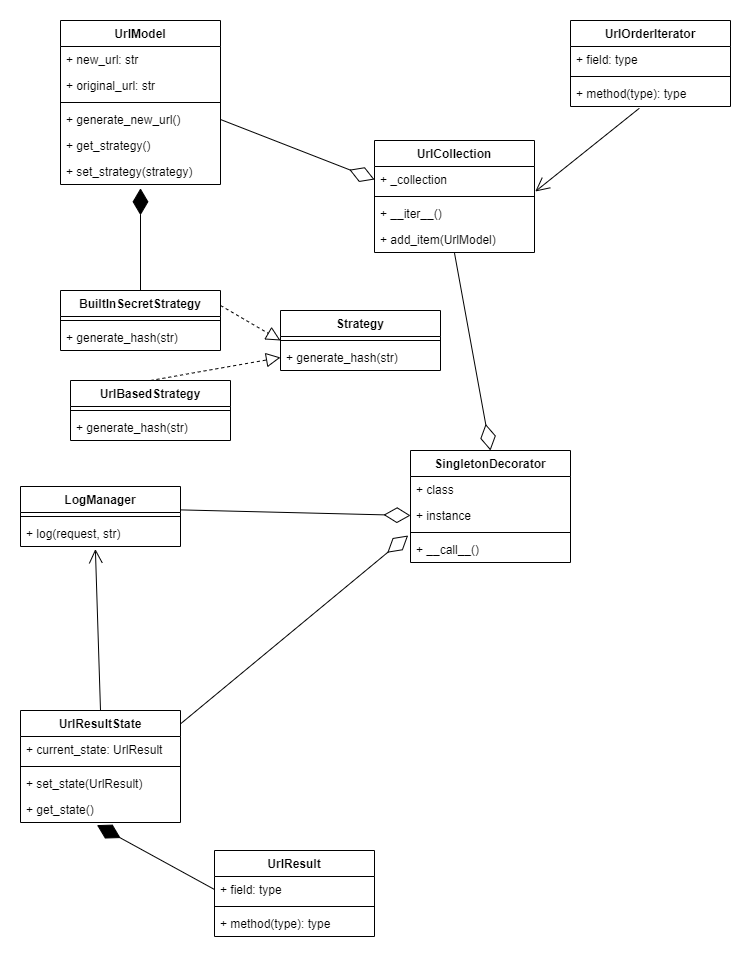

The diagram above was exported from draw.io. Its source (the exported page's mxGraphModel, read from the mxfile embedded in the PNG):
<mxGraphModel dx="1038" dy="539" grid="1" gridSize="10" guides="1" tooltips="1" connect="1" arrows="1" fold="1" page="1" pageScale="1" pageWidth="827" pageHeight="1169" math="0" shadow="0">
  <root>
    <mxCell id="0" />
    <mxCell id="1" parent="0" />
    <mxCell id="itfyNMv79p_GtWMHx4a9-1" value="UrlModel" style="swimlane;fontStyle=1;align=center;verticalAlign=top;childLayout=stackLayout;horizontal=1;startSize=26;horizontalStack=0;resizeParent=1;resizeParentMax=0;resizeLast=0;collapsible=1;marginBottom=0;" vertex="1" parent="1">
      <mxGeometry x="100" y="60" width="160" height="164" as="geometry" />
    </mxCell>
    <mxCell id="itfyNMv79p_GtWMHx4a9-2" value="+ new_url: str" style="text;strokeColor=none;fillColor=none;align=left;verticalAlign=top;spacingLeft=4;spacingRight=4;overflow=hidden;rotatable=0;points=[[0,0.5],[1,0.5]];portConstraint=eastwest;" vertex="1" parent="itfyNMv79p_GtWMHx4a9-1">
      <mxGeometry y="26" width="160" height="26" as="geometry" />
    </mxCell>
    <mxCell id="itfyNMv79p_GtWMHx4a9-5" value="+ original_url: str" style="text;strokeColor=none;fillColor=none;align=left;verticalAlign=top;spacingLeft=4;spacingRight=4;overflow=hidden;rotatable=0;points=[[0,0.5],[1,0.5]];portConstraint=eastwest;" vertex="1" parent="itfyNMv79p_GtWMHx4a9-1">
      <mxGeometry y="52" width="160" height="26" as="geometry" />
    </mxCell>
    <mxCell id="itfyNMv79p_GtWMHx4a9-3" value="" style="line;strokeWidth=1;fillColor=none;align=left;verticalAlign=middle;spacingTop=-1;spacingLeft=3;spacingRight=3;rotatable=0;labelPosition=right;points=[];portConstraint=eastwest;strokeColor=inherit;" vertex="1" parent="itfyNMv79p_GtWMHx4a9-1">
      <mxGeometry y="78" width="160" height="8" as="geometry" />
    </mxCell>
    <mxCell id="itfyNMv79p_GtWMHx4a9-4" value="+ generate_new_url()" style="text;strokeColor=none;fillColor=none;align=left;verticalAlign=top;spacingLeft=4;spacingRight=4;overflow=hidden;rotatable=0;points=[[0,0.5],[1,0.5]];portConstraint=eastwest;" vertex="1" parent="itfyNMv79p_GtWMHx4a9-1">
      <mxGeometry y="86" width="160" height="26" as="geometry" />
    </mxCell>
    <mxCell id="itfyNMv79p_GtWMHx4a9-6" value="+ get_strategy()" style="text;strokeColor=none;fillColor=none;align=left;verticalAlign=top;spacingLeft=4;spacingRight=4;overflow=hidden;rotatable=0;points=[[0,0.5],[1,0.5]];portConstraint=eastwest;" vertex="1" parent="itfyNMv79p_GtWMHx4a9-1">
      <mxGeometry y="112" width="160" height="26" as="geometry" />
    </mxCell>
    <mxCell id="itfyNMv79p_GtWMHx4a9-7" value="+ set_strategy(strategy)" style="text;strokeColor=none;fillColor=none;align=left;verticalAlign=top;spacingLeft=4;spacingRight=4;overflow=hidden;rotatable=0;points=[[0,0.5],[1,0.5]];portConstraint=eastwest;" vertex="1" parent="itfyNMv79p_GtWMHx4a9-1">
      <mxGeometry y="138" width="160" height="26" as="geometry" />
    </mxCell>
    <mxCell id="itfyNMv79p_GtWMHx4a9-9" value="BuiltInSecretStrategy" style="swimlane;fontStyle=1;align=center;verticalAlign=top;childLayout=stackLayout;horizontal=1;startSize=26;horizontalStack=0;resizeParent=1;resizeParentMax=0;resizeLast=0;collapsible=1;marginBottom=0;" vertex="1" parent="1">
      <mxGeometry x="100" y="330" width="160" height="60" as="geometry" />
    </mxCell>
    <mxCell id="itfyNMv79p_GtWMHx4a9-11" value="" style="line;strokeWidth=1;fillColor=none;align=left;verticalAlign=middle;spacingTop=-1;spacingLeft=3;spacingRight=3;rotatable=0;labelPosition=right;points=[];portConstraint=eastwest;strokeColor=inherit;" vertex="1" parent="itfyNMv79p_GtWMHx4a9-9">
      <mxGeometry y="26" width="160" height="8" as="geometry" />
    </mxCell>
    <mxCell id="itfyNMv79p_GtWMHx4a9-12" value="+ generate_hash(str)" style="text;strokeColor=none;fillColor=none;align=left;verticalAlign=top;spacingLeft=4;spacingRight=4;overflow=hidden;rotatable=0;points=[[0,0.5],[1,0.5]];portConstraint=eastwest;" vertex="1" parent="itfyNMv79p_GtWMHx4a9-9">
      <mxGeometry y="34" width="160" height="26" as="geometry" />
    </mxCell>
    <mxCell id="itfyNMv79p_GtWMHx4a9-15" value="Strategy" style="swimlane;fontStyle=1;align=center;verticalAlign=top;childLayout=stackLayout;horizontal=1;startSize=26;horizontalStack=0;resizeParent=1;resizeParentMax=0;resizeLast=0;collapsible=1;marginBottom=0;" vertex="1" parent="1">
      <mxGeometry x="320" y="350" width="160" height="60" as="geometry" />
    </mxCell>
    <mxCell id="itfyNMv79p_GtWMHx4a9-17" value="" style="line;strokeWidth=1;fillColor=none;align=left;verticalAlign=middle;spacingTop=-1;spacingLeft=3;spacingRight=3;rotatable=0;labelPosition=right;points=[];portConstraint=eastwest;strokeColor=inherit;" vertex="1" parent="itfyNMv79p_GtWMHx4a9-15">
      <mxGeometry y="26" width="160" height="8" as="geometry" />
    </mxCell>
    <mxCell id="itfyNMv79p_GtWMHx4a9-18" value="+ generate_hash(str)" style="text;strokeColor=none;fillColor=none;align=left;verticalAlign=top;spacingLeft=4;spacingRight=4;overflow=hidden;rotatable=0;points=[[0,0.5],[1,0.5]];portConstraint=eastwest;" vertex="1" parent="itfyNMv79p_GtWMHx4a9-15">
      <mxGeometry y="34" width="160" height="26" as="geometry" />
    </mxCell>
    <mxCell id="itfyNMv79p_GtWMHx4a9-19" value="UrlBasedStrategy" style="swimlane;fontStyle=1;align=center;verticalAlign=top;childLayout=stackLayout;horizontal=1;startSize=26;horizontalStack=0;resizeParent=1;resizeParentMax=0;resizeLast=0;collapsible=1;marginBottom=0;" vertex="1" parent="1">
      <mxGeometry x="110" y="420" width="160" height="60" as="geometry" />
    </mxCell>
    <mxCell id="itfyNMv79p_GtWMHx4a9-20" value="" style="line;strokeWidth=1;fillColor=none;align=left;verticalAlign=middle;spacingTop=-1;spacingLeft=3;spacingRight=3;rotatable=0;labelPosition=right;points=[];portConstraint=eastwest;strokeColor=inherit;" vertex="1" parent="itfyNMv79p_GtWMHx4a9-19">
      <mxGeometry y="26" width="160" height="8" as="geometry" />
    </mxCell>
    <mxCell id="itfyNMv79p_GtWMHx4a9-21" value="+ generate_hash(str)" style="text;strokeColor=none;fillColor=none;align=left;verticalAlign=top;spacingLeft=4;spacingRight=4;overflow=hidden;rotatable=0;points=[[0,0.5],[1,0.5]];portConstraint=eastwest;" vertex="1" parent="itfyNMv79p_GtWMHx4a9-19">
      <mxGeometry y="34" width="160" height="26" as="geometry" />
    </mxCell>
    <mxCell id="itfyNMv79p_GtWMHx4a9-24" value="" style="endArrow=block;dashed=1;endFill=0;endSize=12;html=1;rounded=0;entryX=0;entryY=0.5;entryDx=0;entryDy=0;exitX=0.5;exitY=0;exitDx=0;exitDy=0;" edge="1" parent="1" source="itfyNMv79p_GtWMHx4a9-19" target="itfyNMv79p_GtWMHx4a9-18">
      <mxGeometry width="160" relative="1" as="geometry">
        <mxPoint x="160" y="450" as="sourcePoint" />
        <mxPoint x="320" y="450" as="targetPoint" />
      </mxGeometry>
    </mxCell>
    <mxCell id="itfyNMv79p_GtWMHx4a9-25" value="" style="endArrow=block;dashed=1;endFill=0;endSize=12;html=1;rounded=0;entryX=0;entryY=0.5;entryDx=0;entryDy=0;exitX=1;exitY=0.25;exitDx=0;exitDy=0;" edge="1" parent="1" source="itfyNMv79p_GtWMHx4a9-9" target="itfyNMv79p_GtWMHx4a9-15">
      <mxGeometry width="160" relative="1" as="geometry">
        <mxPoint x="260" y="360" as="sourcePoint" />
        <mxPoint x="452.0799999999999" y="237.79600000000005" as="targetPoint" />
      </mxGeometry>
    </mxCell>
    <mxCell id="itfyNMv79p_GtWMHx4a9-26" value="" style="endArrow=diamondThin;endFill=1;endSize=24;html=1;rounded=0;entryX=0.5;entryY=1.146;entryDx=0;entryDy=0;entryPerimeter=0;exitX=0.5;exitY=0;exitDx=0;exitDy=0;" edge="1" parent="1" source="itfyNMv79p_GtWMHx4a9-9" target="itfyNMv79p_GtWMHx4a9-7">
      <mxGeometry width="160" relative="1" as="geometry">
        <mxPoint x="200" y="330" as="sourcePoint" />
        <mxPoint x="260" y="270" as="targetPoint" />
      </mxGeometry>
    </mxCell>
    <mxCell id="itfyNMv79p_GtWMHx4a9-27" value="SingletonDecorator" style="swimlane;fontStyle=1;align=center;verticalAlign=top;childLayout=stackLayout;horizontal=1;startSize=26;horizontalStack=0;resizeParent=1;resizeParentMax=0;resizeLast=0;collapsible=1;marginBottom=0;" vertex="1" parent="1">
      <mxGeometry x="450" y="490" width="160" height="112" as="geometry" />
    </mxCell>
    <mxCell id="itfyNMv79p_GtWMHx4a9-28" value="+ class&#10;" style="text;strokeColor=none;fillColor=none;align=left;verticalAlign=top;spacingLeft=4;spacingRight=4;overflow=hidden;rotatable=0;points=[[0,0.5],[1,0.5]];portConstraint=eastwest;" vertex="1" parent="itfyNMv79p_GtWMHx4a9-27">
      <mxGeometry y="26" width="160" height="26" as="geometry" />
    </mxCell>
    <mxCell id="itfyNMv79p_GtWMHx4a9-31" value="+ instance&#10;" style="text;strokeColor=none;fillColor=none;align=left;verticalAlign=top;spacingLeft=4;spacingRight=4;overflow=hidden;rotatable=0;points=[[0,0.5],[1,0.5]];portConstraint=eastwest;" vertex="1" parent="itfyNMv79p_GtWMHx4a9-27">
      <mxGeometry y="52" width="160" height="26" as="geometry" />
    </mxCell>
    <mxCell id="itfyNMv79p_GtWMHx4a9-29" value="" style="line;strokeWidth=1;fillColor=none;align=left;verticalAlign=middle;spacingTop=-1;spacingLeft=3;spacingRight=3;rotatable=0;labelPosition=right;points=[];portConstraint=eastwest;strokeColor=inherit;" vertex="1" parent="itfyNMv79p_GtWMHx4a9-27">
      <mxGeometry y="78" width="160" height="8" as="geometry" />
    </mxCell>
    <mxCell id="itfyNMv79p_GtWMHx4a9-30" value="+ __call__()" style="text;strokeColor=none;fillColor=none;align=left;verticalAlign=top;spacingLeft=4;spacingRight=4;overflow=hidden;rotatable=0;points=[[0,0.5],[1,0.5]];portConstraint=eastwest;" vertex="1" parent="itfyNMv79p_GtWMHx4a9-27">
      <mxGeometry y="86" width="160" height="26" as="geometry" />
    </mxCell>
    <mxCell id="itfyNMv79p_GtWMHx4a9-32" value="LogManager" style="swimlane;fontStyle=1;align=center;verticalAlign=top;childLayout=stackLayout;horizontal=1;startSize=26;horizontalStack=0;resizeParent=1;resizeParentMax=0;resizeLast=0;collapsible=1;marginBottom=0;" vertex="1" parent="1">
      <mxGeometry x="60" y="526" width="160" height="60" as="geometry" />
    </mxCell>
    <mxCell id="itfyNMv79p_GtWMHx4a9-34" value="" style="line;strokeWidth=1;fillColor=none;align=left;verticalAlign=middle;spacingTop=-1;spacingLeft=3;spacingRight=3;rotatable=0;labelPosition=right;points=[];portConstraint=eastwest;strokeColor=inherit;" vertex="1" parent="itfyNMv79p_GtWMHx4a9-32">
      <mxGeometry y="26" width="160" height="8" as="geometry" />
    </mxCell>
    <mxCell id="itfyNMv79p_GtWMHx4a9-35" value="+ log(request, str)" style="text;strokeColor=none;fillColor=none;align=left;verticalAlign=top;spacingLeft=4;spacingRight=4;overflow=hidden;rotatable=0;points=[[0,0.5],[1,0.5]];portConstraint=eastwest;" vertex="1" parent="itfyNMv79p_GtWMHx4a9-32">
      <mxGeometry y="34" width="160" height="26" as="geometry" />
    </mxCell>
    <mxCell id="itfyNMv79p_GtWMHx4a9-40" value="" style="endArrow=diamondThin;endFill=0;endSize=24;html=1;rounded=0;exitX=1.003;exitY=0.39;exitDx=0;exitDy=0;exitPerimeter=0;entryX=0;entryY=0.5;entryDx=0;entryDy=0;" edge="1" parent="1" source="itfyNMv79p_GtWMHx4a9-32" target="itfyNMv79p_GtWMHx4a9-31">
      <mxGeometry width="160" relative="1" as="geometry">
        <mxPoint x="260" y="560" as="sourcePoint" />
        <mxPoint x="380" y="660" as="targetPoint" />
      </mxGeometry>
    </mxCell>
    <mxCell id="itfyNMv79p_GtWMHx4a9-41" value="UrlResultState" style="swimlane;fontStyle=1;align=center;verticalAlign=top;childLayout=stackLayout;horizontal=1;startSize=26;horizontalStack=0;resizeParent=1;resizeParentMax=0;resizeLast=0;collapsible=1;marginBottom=0;" vertex="1" parent="1">
      <mxGeometry x="60" y="750" width="160" height="112" as="geometry" />
    </mxCell>
    <mxCell id="itfyNMv79p_GtWMHx4a9-42" value="+ current_state: UrlResult" style="text;strokeColor=none;fillColor=none;align=left;verticalAlign=top;spacingLeft=4;spacingRight=4;overflow=hidden;rotatable=0;points=[[0,0.5],[1,0.5]];portConstraint=eastwest;" vertex="1" parent="itfyNMv79p_GtWMHx4a9-41">
      <mxGeometry y="26" width="160" height="26" as="geometry" />
    </mxCell>
    <mxCell id="itfyNMv79p_GtWMHx4a9-43" value="" style="line;strokeWidth=1;fillColor=none;align=left;verticalAlign=middle;spacingTop=-1;spacingLeft=3;spacingRight=3;rotatable=0;labelPosition=right;points=[];portConstraint=eastwest;strokeColor=inherit;" vertex="1" parent="itfyNMv79p_GtWMHx4a9-41">
      <mxGeometry y="52" width="160" height="8" as="geometry" />
    </mxCell>
    <mxCell id="itfyNMv79p_GtWMHx4a9-44" value="+ set_state(UrlResult)" style="text;strokeColor=none;fillColor=none;align=left;verticalAlign=top;spacingLeft=4;spacingRight=4;overflow=hidden;rotatable=0;points=[[0,0.5],[1,0.5]];portConstraint=eastwest;" vertex="1" parent="itfyNMv79p_GtWMHx4a9-41">
      <mxGeometry y="60" width="160" height="26" as="geometry" />
    </mxCell>
    <mxCell id="itfyNMv79p_GtWMHx4a9-45" value="+ get_state()" style="text;strokeColor=none;fillColor=none;align=left;verticalAlign=top;spacingLeft=4;spacingRight=4;overflow=hidden;rotatable=0;points=[[0,0.5],[1,0.5]];portConstraint=eastwest;" vertex="1" parent="itfyNMv79p_GtWMHx4a9-41">
      <mxGeometry y="86" width="160" height="26" as="geometry" />
    </mxCell>
    <mxCell id="itfyNMv79p_GtWMHx4a9-50" value="" style="endArrow=open;endFill=1;endSize=12;html=1;rounded=0;entryX=0.468;entryY=1.1;entryDx=0;entryDy=0;entryPerimeter=0;exitX=0.5;exitY=0;exitDx=0;exitDy=0;" edge="1" parent="1" source="itfyNMv79p_GtWMHx4a9-41" target="itfyNMv79p_GtWMHx4a9-35">
      <mxGeometry width="160" relative="1" as="geometry">
        <mxPoint x="120" y="660" as="sourcePoint" />
        <mxPoint x="280" y="660" as="targetPoint" />
      </mxGeometry>
    </mxCell>
    <mxCell id="itfyNMv79p_GtWMHx4a9-51" value="" style="endArrow=diamondThin;endFill=0;endSize=24;html=1;rounded=0;exitX=1.003;exitY=0.116;exitDx=0;exitDy=0;exitPerimeter=0;entryX=-0.015;entryY=-0.038;entryDx=0;entryDy=0;entryPerimeter=0;" edge="1" parent="1" source="itfyNMv79p_GtWMHx4a9-41" target="itfyNMv79p_GtWMHx4a9-30">
      <mxGeometry width="160" relative="1" as="geometry">
        <mxPoint x="310" y="780" as="sourcePoint" />
        <mxPoint x="470" y="780" as="targetPoint" />
      </mxGeometry>
    </mxCell>
    <mxCell id="itfyNMv79p_GtWMHx4a9-52" value="UrlResult" style="swimlane;fontStyle=1;align=center;verticalAlign=top;childLayout=stackLayout;horizontal=1;startSize=26;horizontalStack=0;resizeParent=1;resizeParentMax=0;resizeLast=0;collapsible=1;marginBottom=0;" vertex="1" parent="1">
      <mxGeometry x="254" y="890" width="160" height="86" as="geometry" />
    </mxCell>
    <mxCell id="itfyNMv79p_GtWMHx4a9-53" value="+ field: type" style="text;strokeColor=none;fillColor=none;align=left;verticalAlign=top;spacingLeft=4;spacingRight=4;overflow=hidden;rotatable=0;points=[[0,0.5],[1,0.5]];portConstraint=eastwest;" vertex="1" parent="itfyNMv79p_GtWMHx4a9-52">
      <mxGeometry y="26" width="160" height="26" as="geometry" />
    </mxCell>
    <mxCell id="itfyNMv79p_GtWMHx4a9-54" value="" style="line;strokeWidth=1;fillColor=none;align=left;verticalAlign=middle;spacingTop=-1;spacingLeft=3;spacingRight=3;rotatable=0;labelPosition=right;points=[];portConstraint=eastwest;strokeColor=inherit;" vertex="1" parent="itfyNMv79p_GtWMHx4a9-52">
      <mxGeometry y="52" width="160" height="8" as="geometry" />
    </mxCell>
    <mxCell id="itfyNMv79p_GtWMHx4a9-55" value="+ method(type): type" style="text;strokeColor=none;fillColor=none;align=left;verticalAlign=top;spacingLeft=4;spacingRight=4;overflow=hidden;rotatable=0;points=[[0,0.5],[1,0.5]];portConstraint=eastwest;" vertex="1" parent="itfyNMv79p_GtWMHx4a9-52">
      <mxGeometry y="60" width="160" height="26" as="geometry" />
    </mxCell>
    <mxCell id="itfyNMv79p_GtWMHx4a9-57" value="" style="endArrow=diamondThin;endFill=1;endSize=24;html=1;rounded=0;entryX=0.478;entryY=1.1;entryDx=0;entryDy=0;entryPerimeter=0;exitX=0;exitY=0.5;exitDx=0;exitDy=0;" edge="1" parent="1" source="itfyNMv79p_GtWMHx4a9-53" target="itfyNMv79p_GtWMHx4a9-45">
      <mxGeometry width="160" relative="1" as="geometry">
        <mxPoint x="100" y="980" as="sourcePoint" />
        <mxPoint x="260" y="980" as="targetPoint" />
      </mxGeometry>
    </mxCell>
    <mxCell id="itfyNMv79p_GtWMHx4a9-58" value="UrlOrderIterator" style="swimlane;fontStyle=1;align=center;verticalAlign=top;childLayout=stackLayout;horizontal=1;startSize=26;horizontalStack=0;resizeParent=1;resizeParentMax=0;resizeLast=0;collapsible=1;marginBottom=0;" vertex="1" parent="1">
      <mxGeometry x="610" y="60" width="160" height="86" as="geometry" />
    </mxCell>
    <mxCell id="itfyNMv79p_GtWMHx4a9-59" value="+ field: type" style="text;strokeColor=none;fillColor=none;align=left;verticalAlign=top;spacingLeft=4;spacingRight=4;overflow=hidden;rotatable=0;points=[[0,0.5],[1,0.5]];portConstraint=eastwest;" vertex="1" parent="itfyNMv79p_GtWMHx4a9-58">
      <mxGeometry y="26" width="160" height="26" as="geometry" />
    </mxCell>
    <mxCell id="itfyNMv79p_GtWMHx4a9-60" value="" style="line;strokeWidth=1;fillColor=none;align=left;verticalAlign=middle;spacingTop=-1;spacingLeft=3;spacingRight=3;rotatable=0;labelPosition=right;points=[];portConstraint=eastwest;strokeColor=inherit;" vertex="1" parent="itfyNMv79p_GtWMHx4a9-58">
      <mxGeometry y="52" width="160" height="8" as="geometry" />
    </mxCell>
    <mxCell id="itfyNMv79p_GtWMHx4a9-61" value="+ method(type): type" style="text;strokeColor=none;fillColor=none;align=left;verticalAlign=top;spacingLeft=4;spacingRight=4;overflow=hidden;rotatable=0;points=[[0,0.5],[1,0.5]];portConstraint=eastwest;" vertex="1" parent="itfyNMv79p_GtWMHx4a9-58">
      <mxGeometry y="60" width="160" height="26" as="geometry" />
    </mxCell>
    <mxCell id="itfyNMv79p_GtWMHx4a9-62" value="UrlCollection" style="swimlane;fontStyle=1;align=center;verticalAlign=top;childLayout=stackLayout;horizontal=1;startSize=26;horizontalStack=0;resizeParent=1;resizeParentMax=0;resizeLast=0;collapsible=1;marginBottom=0;" vertex="1" parent="1">
      <mxGeometry x="414" y="180" width="160" height="112" as="geometry" />
    </mxCell>
    <mxCell id="itfyNMv79p_GtWMHx4a9-63" value="+ _collection" style="text;strokeColor=none;fillColor=none;align=left;verticalAlign=top;spacingLeft=4;spacingRight=4;overflow=hidden;rotatable=0;points=[[0,0.5],[1,0.5]];portConstraint=eastwest;" vertex="1" parent="itfyNMv79p_GtWMHx4a9-62">
      <mxGeometry y="26" width="160" height="26" as="geometry" />
    </mxCell>
    <mxCell id="itfyNMv79p_GtWMHx4a9-64" value="" style="line;strokeWidth=1;fillColor=none;align=left;verticalAlign=middle;spacingTop=-1;spacingLeft=3;spacingRight=3;rotatable=0;labelPosition=right;points=[];portConstraint=eastwest;strokeColor=inherit;" vertex="1" parent="itfyNMv79p_GtWMHx4a9-62">
      <mxGeometry y="52" width="160" height="8" as="geometry" />
    </mxCell>
    <mxCell id="itfyNMv79p_GtWMHx4a9-65" value="+ __iter__()" style="text;strokeColor=none;fillColor=none;align=left;verticalAlign=top;spacingLeft=4;spacingRight=4;overflow=hidden;rotatable=0;points=[[0,0.5],[1,0.5]];portConstraint=eastwest;" vertex="1" parent="itfyNMv79p_GtWMHx4a9-62">
      <mxGeometry y="60" width="160" height="26" as="geometry" />
    </mxCell>
    <mxCell id="itfyNMv79p_GtWMHx4a9-68" value="+ add_item(UrlModel)" style="text;strokeColor=none;fillColor=none;align=left;verticalAlign=top;spacingLeft=4;spacingRight=4;overflow=hidden;rotatable=0;points=[[0,0.5],[1,0.5]];portConstraint=eastwest;" vertex="1" parent="itfyNMv79p_GtWMHx4a9-62">
      <mxGeometry y="86" width="160" height="26" as="geometry" />
    </mxCell>
    <mxCell id="itfyNMv79p_GtWMHx4a9-66" value="" style="endArrow=diamondThin;endFill=0;endSize=24;html=1;rounded=0;exitX=0.5;exitY=1.023;exitDx=0;exitDy=0;exitPerimeter=0;entryX=0.5;entryY=0;entryDx=0;entryDy=0;" edge="1" parent="1" source="itfyNMv79p_GtWMHx4a9-68" target="itfyNMv79p_GtWMHx4a9-27">
      <mxGeometry width="160" relative="1" as="geometry">
        <mxPoint x="640" y="440" as="sourcePoint" />
        <mxPoint x="800" y="440" as="targetPoint" />
      </mxGeometry>
    </mxCell>
    <mxCell id="itfyNMv79p_GtWMHx4a9-67" value="" style="endArrow=diamondThin;endFill=0;endSize=24;html=1;rounded=0;exitX=1;exitY=0.5;exitDx=0;exitDy=0;entryX=0;entryY=0.5;entryDx=0;entryDy=0;" edge="1" parent="1" source="itfyNMv79p_GtWMHx4a9-4" target="itfyNMv79p_GtWMHx4a9-63">
      <mxGeometry width="160" relative="1" as="geometry">
        <mxPoint x="290" y="140" as="sourcePoint" />
        <mxPoint x="450" y="140" as="targetPoint" />
      </mxGeometry>
    </mxCell>
    <mxCell id="itfyNMv79p_GtWMHx4a9-69" value="" style="endArrow=open;endFill=1;endSize=12;html=1;rounded=0;exitX=0.43;exitY=1.069;exitDx=0;exitDy=0;exitPerimeter=0;entryX=1.005;entryY=0.962;entryDx=0;entryDy=0;entryPerimeter=0;" edge="1" parent="1" source="itfyNMv79p_GtWMHx4a9-61" target="itfyNMv79p_GtWMHx4a9-63">
      <mxGeometry width="160" relative="1" as="geometry">
        <mxPoint x="660" y="250" as="sourcePoint" />
        <mxPoint x="820" y="250" as="targetPoint" />
      </mxGeometry>
    </mxCell>
  </root>
</mxGraphModel>